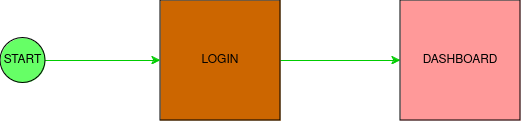

The diagram above was exported from draw.io. Its source (the exported page's mxGraphModel, read from the mxfile embedded in the PNG):
<mxGraphModel dx="1224" dy="660" grid="1" gridSize="10" guides="1" tooltips="1" connect="1" arrows="1" fold="1" page="1" pageScale="1" pageWidth="850" pageHeight="1100" math="0" shadow="0">
  <root>
    <mxCell id="0" />
    <mxCell id="1" parent="0" />
    <mxCell id="DOa-doslmbIORI_6Pr1S-1" value="" style="edgeStyle=orthogonalEdgeStyle;rounded=0;orthogonalLoop=1;jettySize=auto;html=1;strokeColor=#00CC00;" edge="1" parent="1" source="DOa-doslmbIORI_6Pr1S-2" target="DOa-doslmbIORI_6Pr1S-5">
      <mxGeometry relative="1" as="geometry" />
    </mxCell>
    <mxCell id="DOa-doslmbIORI_6Pr1S-2" value="LOGIN" style="whiteSpace=wrap;html=1;aspect=fixed;fillColor=#CC6600;" vertex="1" parent="1">
      <mxGeometry x="1120" y="390" width="120" height="120" as="geometry" />
    </mxCell>
    <mxCell id="DOa-doslmbIORI_6Pr1S-3" value="" style="edgeStyle=orthogonalEdgeStyle;rounded=0;orthogonalLoop=1;jettySize=auto;html=1;strokeColor=#00CC00;" edge="1" parent="1" source="DOa-doslmbIORI_6Pr1S-4" target="DOa-doslmbIORI_6Pr1S-2">
      <mxGeometry relative="1" as="geometry" />
    </mxCell>
    <mxCell id="DOa-doslmbIORI_6Pr1S-4" value="START" style="ellipse;whiteSpace=wrap;html=1;aspect=fixed;fillColor=#66FF66;" vertex="1" parent="1">
      <mxGeometry x="960" y="427.5" width="45" height="45" as="geometry" />
    </mxCell>
    <mxCell id="DOa-doslmbIORI_6Pr1S-5" value="DASHBOARD" style="whiteSpace=wrap;html=1;aspect=fixed;fillColor=#FF9999;" vertex="1" parent="1">
      <mxGeometry x="1360" y="390" width="120" height="120" as="geometry" />
    </mxCell>
  </root>
</mxGraphModel>